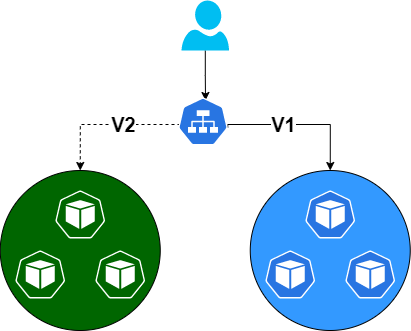

The diagram above was exported from draw.io. Its source (the exported page's mxGraphModel, read from the mxfile embedded in the PNG):
<mxGraphModel dx="1069" dy="543" grid="1" gridSize="10" guides="1" tooltips="1" connect="1" arrows="1" fold="1" page="1" pageScale="1" pageWidth="1169" pageHeight="827" math="0" shadow="0">
  <root>
    <mxCell id="0" />
    <mxCell id="1" parent="0" />
    <mxCell id="19" style="edgeStyle=orthogonalEdgeStyle;rounded=0;orthogonalLoop=1;jettySize=auto;html=1;" parent="1" source="14" edge="1">
      <mxGeometry relative="1" as="geometry">
        <mxPoint x="435" y="110" as="targetPoint" />
      </mxGeometry>
    </mxCell>
    <mxCell id="14" value="" style="verticalLabelPosition=bottom;html=1;verticalAlign=top;align=center;strokeColor=none;fillColor=#00BEF2;shape=mxgraph.azure.user;" parent="1" vertex="1">
      <mxGeometry x="411" y="10" width="47.5" height="50" as="geometry" />
    </mxCell>
    <mxCell id="20" value="&lt;font style=&quot;font-size: 20px&quot;&gt;&lt;span style=&quot;font-size: 20px;&quot;&gt;V1&lt;/span&gt;&lt;/font&gt;" style="edgeStyle=orthogonalEdgeStyle;rounded=0;orthogonalLoop=1;jettySize=auto;html=1;entryX=0.5;entryY=0;entryDx=0;entryDy=0;fontSize=20;fontStyle=1;exitX=0.995;exitY=0.63;exitDx=0;exitDy=0;exitPerimeter=0;" parent="1" source="23" target="11" edge="1">
      <mxGeometry x="-0.2258" relative="1" as="geometry">
        <Array as="points">
          <mxPoint x="457" y="134" />
          <mxPoint x="560" y="134" />
        </Array>
        <mxPoint as="offset" />
        <mxPoint x="460" y="134" as="sourcePoint" />
        <mxPoint x="560" y="189" as="targetPoint" />
      </mxGeometry>
    </mxCell>
    <mxCell id="21" value="V2" style="edgeStyle=orthogonalEdgeStyle;rounded=0;orthogonalLoop=1;jettySize=auto;html=1;fontSize=20;fontStyle=1;dashed=1;entryX=0.5;entryY=0;entryDx=0;entryDy=0;" parent="1" target="10" edge="1">
      <mxGeometry x="-0.2258" relative="1" as="geometry">
        <mxPoint as="offset" />
        <mxPoint x="410" y="134" as="sourcePoint" />
        <mxPoint x="310" y="189" as="targetPoint" />
      </mxGeometry>
    </mxCell>
    <mxCell id="11" value="" style="ellipse;whiteSpace=wrap;html=1;aspect=fixed;fillColor=#3399FF;" parent="1" vertex="1">
      <mxGeometry x="479.75" y="180" width="160" height="160" as="geometry" />
    </mxCell>
    <mxCell id="2" value="" style="html=1;dashed=0;whitespace=wrap;fillColor=#2875E2;strokeColor=#ffffff;points=[[0.005,0.63,0],[0.1,0.2,0],[0.9,0.2,0],[0.5,0,0],[0.995,0.63,0],[0.72,0.99,0],[0.5,1,0],[0.28,0.99,0]];shape=mxgraph.kubernetes.icon;prIcon=pod" parent="1" vertex="1">
      <mxGeometry x="534.75" y="200" width="50" height="48" as="geometry" />
    </mxCell>
    <mxCell id="3" value="" style="html=1;dashed=0;whitespace=wrap;fillColor=#2875E2;strokeColor=#ffffff;points=[[0.005,0.63,0],[0.1,0.2,0],[0.9,0.2,0],[0.5,0,0],[0.995,0.63,0],[0.72,0.99,0],[0.5,1,0],[0.28,0.99,0]];shape=mxgraph.kubernetes.icon;prIcon=pod" parent="1" vertex="1">
      <mxGeometry x="574.75" y="260" width="50" height="48" as="geometry" />
    </mxCell>
    <mxCell id="4" value="" style="html=1;dashed=0;whitespace=wrap;fillColor=#2875E2;strokeColor=#ffffff;points=[[0.005,0.63,0],[0.1,0.2,0],[0.9,0.2,0],[0.5,0,0],[0.995,0.63,0],[0.72,0.99,0],[0.5,1,0],[0.28,0.99,0]];shape=mxgraph.kubernetes.icon;prIcon=pod" parent="1" vertex="1">
      <mxGeometry x="494.75" y="260" width="50" height="48" as="geometry" />
    </mxCell>
    <mxCell id="10" value="" style="ellipse;whiteSpace=wrap;html=1;aspect=fixed;fillColor=#006600;" parent="1" vertex="1">
      <mxGeometry x="229.75" y="180" width="160" height="160" as="geometry" />
    </mxCell>
    <mxCell id="5" value="" style="html=1;dashed=0;whitespace=wrap;strokeColor=#ffffff;points=[[0.005,0.63,0],[0.1,0.2,0],[0.9,0.2,0],[0.5,0,0],[0.995,0.63,0],[0.72,0.99,0],[0.5,1,0],[0.28,0.99,0]];shape=mxgraph.kubernetes.icon;prIcon=pod;fillColor=#006600;" parent="1" vertex="1">
      <mxGeometry x="284.75" y="200" width="50" height="48" as="geometry" />
    </mxCell>
    <mxCell id="6" value="" style="html=1;dashed=0;whitespace=wrap;strokeColor=#ffffff;points=[[0.005,0.63,0],[0.1,0.2,0],[0.9,0.2,0],[0.5,0,0],[0.995,0.63,0],[0.72,0.99,0],[0.5,1,0],[0.28,0.99,0]];shape=mxgraph.kubernetes.icon;prIcon=pod;fillColor=#006600;" parent="1" vertex="1">
      <mxGeometry x="324.75" y="260" width="50" height="48" as="geometry" />
    </mxCell>
    <mxCell id="7" value="" style="html=1;dashed=0;whitespace=wrap;strokeColor=#ffffff;points=[[0.005,0.63,0],[0.1,0.2,0],[0.9,0.2,0],[0.5,0,0],[0.995,0.63,0],[0.72,0.99,0],[0.5,1,0],[0.28,0.99,0]];shape=mxgraph.kubernetes.icon;prIcon=pod;fillColor=#006600;" parent="1" vertex="1">
      <mxGeometry x="244.75" y="260" width="50" height="48" as="geometry" />
    </mxCell>
    <mxCell id="23" value="" style="html=1;dashed=0;whitespace=wrap;fillColor=#2875E2;strokeColor=#ffffff;points=[[0.005,0.63,0],[0.1,0.2,0],[0.9,0.2,0],[0.5,0,0],[0.995,0.63,0],[0.72,0.99,0],[0.5,1,0],[0.28,0.99,0]];shape=mxgraph.kubernetes.icon;prIcon=svc" parent="1" vertex="1">
      <mxGeometry x="407.5" y="107" width="50" height="48" as="geometry" />
    </mxCell>
  </root>
</mxGraphModel>